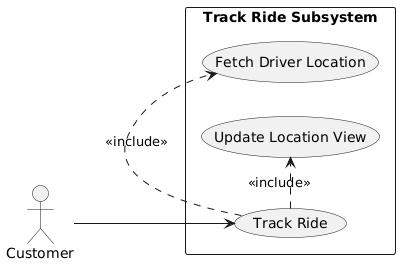

The diagram above was rendered by PlantUML. Its source (embedded in the PNG):
@startuml
left to right direction

actor Customer

rectangle "Track Ride Subsystem" {
  (Track Ride)
  (Fetch Driver Location)
  (Update Location View)
}

Customer --> (Track Ride)
(Track Ride) .> (Fetch Driver Location) : <<include>>
(Track Ride) .> (Update Location View) : <<include>>
@enduml